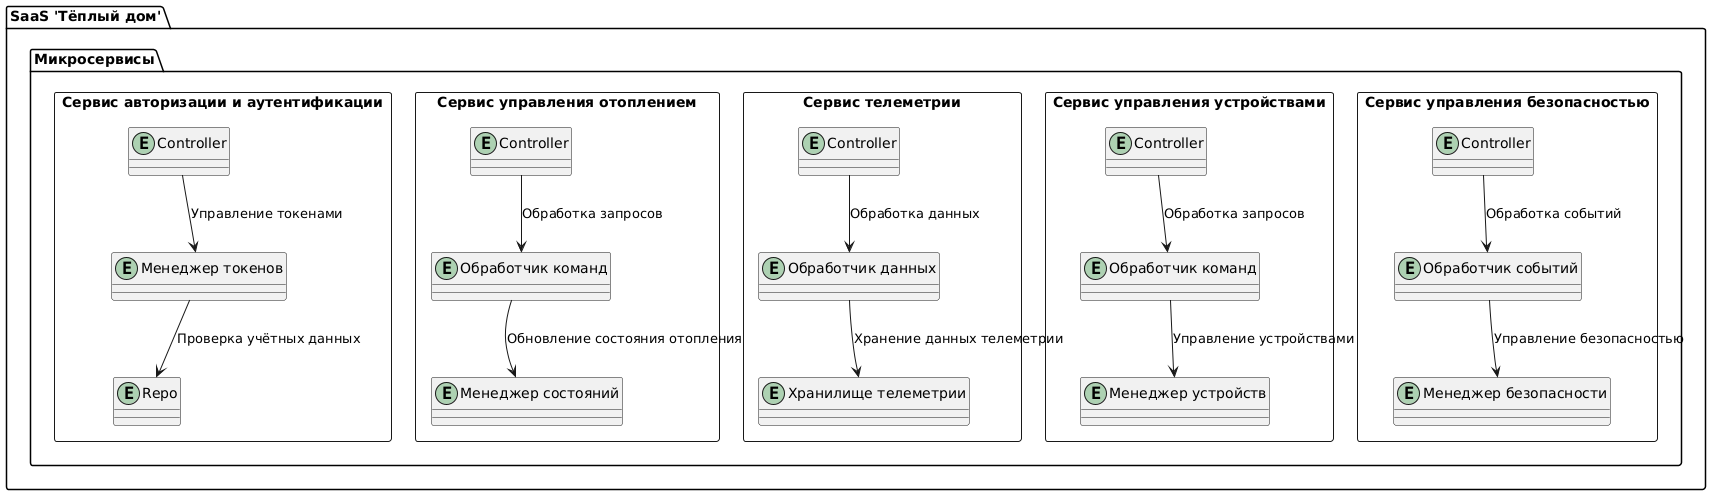

The diagram above was rendered by PlantUML. Its source (embedded in the PNG):
@startuml
!define RECTANGLE entity
!define DATABASE database
!define QUEUE queue
!define SERVICE rectangle

package "SaaS 'Тёплый дом'" {

  package "Микросервисы" {

    SERVICE "Сервис авторизации и аутентификации" as AuthService {
      RECTANGLE "Controller" as AuthAPI
      RECTANGLE "Менеджер токенов" as TokenManager
      RECTANGLE "Repo" as CredentialStorage
    }

    SERVICE "Сервис управления отоплением" as HeatingService {
      RECTANGLE "Controller" as HeatingAPI
      RECTANGLE "Обработчик команд" as HeatingCommandHandler
      RECTANGLE "Менеджер состояний" as HeatingStateManager
    }

    SERVICE "Сервис телеметрии" as TelemetryService {
      RECTANGLE "Controller" as TelemetryAPI
      RECTANGLE "Обработчик данных" as TelemetryDataHandler
      RECTANGLE "Хранилище телеметрии" as TelemetryStorage
    }

    SERVICE "Сервис управления устройствами" as DeviceService {
      RECTANGLE "Controller" as DeviceAPI
      RECTANGLE "Обработчик команд" as DeviceCommandHandler
      RECTANGLE "Менеджер устройств" as DeviceManager
    }

    SERVICE "Сервис управления безопасностью" as SecurityService {
      RECTANGLE "Controller" as SecurityAPI
      RECTANGLE "Обработчик событий" as SecurityEventHandler
      RECTANGLE "Менеджер безопасности" as SecurityManager
    }
  }

}

HeatingAPI --> HeatingCommandHandler : Обработка запросов
HeatingCommandHandler --> HeatingStateManager : Обновление состояния отопления


DeviceAPI --> DeviceCommandHandler : Обработка запросов
DeviceCommandHandler --> DeviceManager : Управление устройствами


SecurityAPI --> SecurityEventHandler : Обработка событий
SecurityEventHandler --> SecurityManager : Управление безопасностью


TelemetryAPI --> TelemetryDataHandler : Обработка данных
TelemetryDataHandler --> TelemetryStorage : Хранение данных телеметрии


AuthAPI --> TokenManager : Управление токенами
TokenManager --> CredentialStorage : Проверка учётных данных
@enduml